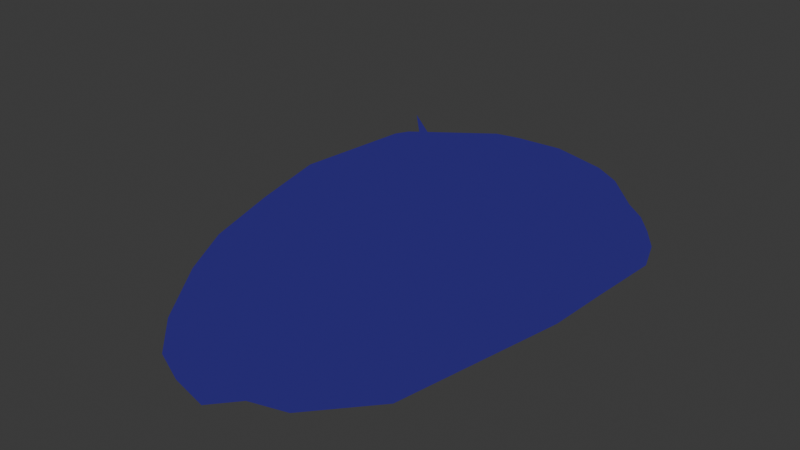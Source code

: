 # Source: Baskenkappe.blend  (saved by Blender 4.5.91; exported with 4.5.12 LTS)
import bpy
from mathutils import Matrix  # noqa: F401  (used for matrix-valued properties, if any)

bpy.ops.wm.read_factory_settings(use_empty=True)
scene = bpy.context.scene
scene.name = 'Scene'

# ---- collections
col_collection = bpy.data.collections.new('Collection'); scene.collection.children.link(col_collection)

# ---- materials (node trees are filled in below, after node groups)
mat_material_001 = bpy.data.materials.new('Material.001')

# ---- material node trees
mat_material_001.use_nodes = True; mat_material_001.node_tree.nodes.clear()
_N = mat_material_001.node_tree.nodes; _L = mat_material_001.node_tree.links
n0 = _N.new('ShaderNodeOutputMaterial'); n0.name = 'Material Output'; n0.location = (200, 100)
n1 = _N.new('ShaderNodeBackground'); n1.name = 'Background'; n1.location = (-200, 100)
n2 = _N.new('ShaderNodeRGB'); n2.name = 'RGB'; n2.location = (-448, 142)
n2.outputs[0].default_value = (0.02787, 0.01963, 0.1748, 1.0)
_L.new(n1.outputs[0], n0.inputs[0])
_L.new(n2.outputs[0], n1.inputs[0])
n0.is_active_output = True

# ---- world
world_world = bpy.data.worlds.new('World'); scene.world = world_world
world_world.use_nodes = True; world_world.node_tree.nodes.clear()
_N = world_world.node_tree.nodes; _L = world_world.node_tree.links
n0 = _N.new('ShaderNodeOutputWorld'); n0.name = 'World Output'; n0.location = (200, 100)
n1 = _N.new('ShaderNodeBackground'); n1.name = 'Background'; n1.location = (-200, 100)
n1.inputs[0].default_value = (0.05088, 0.05088, 0.05088, 1.0)
_L.new(n1.outputs[0], n0.inputs[0])
n0.is_active_output = True
world_world.color = (0.05088, 0.05088, 0.05088)
world_world.sun_shadow_jitter_overblur = 0.0

# ---- meshes
me_kappe = bpy.data.meshes.new('Kappe')
me_kappe.from_pydata([(-0.09965, 5.245, 0.583), (0.428, 4.339, -0.2411), (-0.1037, 2.994, -0.6286), (-0.05593, 4.342, -0.1125), (0.2325, 4.715, 0.2219), (0.2876, 5.106, 0.6056), (0.4348, 3.561, -0.5858), (0.9235, 4.587, 0.2951), (-0.09837, 3.567, -0.4773), (0.9855, 4.584, 0.4743), (-0.04798, 2.674, -0.897), (1.547, 3.292, -0.2677), (1.012, 3.616, -0.4069), (-0.07263, 2.628, -0.6699), (1.782, 3.377, -0.04703), (1.685, 3.294, -0.2756), (1.149, 3.002, -0.5594), (1.895, 2.9, -0.1465), (1.746, 2.798, -0.4172), (1.247, 2.916, -0.6541), (1.728, 2.179, -0.3247), (1.919, 2.107, -0.1164), (1.923, 2.174, -0.2334), (1.19, 2.093, -0.6057), (1.685, 1.769, -0.2269), (1.778, 1.737, -0.107), (1.478, 2.077, -0.6198), (0.6602, 2.474, -0.7233), (1.586, 1.467, -0.0972), (1.518, 1.506, -0.2027), (1.324, 1.719, -0.4542), (1.288, 1.303, -0.2266), (1.372, 1.203, -0.08204), (1.068, 0.9834, -0.09972), (1.063, 1.234, -0.4016), (0.8068, 1.191, -0.4073), (0.7322, 0.9809, -0.3617), (0.5289, 1.457, -0.6783), (0.5234, 1.707, -0.6472), (0.4045, 0.7848, -0.06722), (0.3832, 0.8237, -0.1729), (0.2432, 0.9226, -0.3349), (-0.06225, 1.491, -0.5711), (0.2213, 1.031, -0.348), (0.03421, 0.7885, -0.04084), (-0.05918, 1.306, -0.5872), (-0.06894, 1.698, -0.7569), (1.047, 2.208, -0.7722), (-0.3865, 0.869, -0.0005542), (-1.19, 1.216, -0.07095), (-0.4003, 1.086, -0.3367), (-0.3369, 2.063, -0.6955), (-0.8655, 2.132, -0.7085), (-1.262, 1.618, -0.2841), (-1.697, 1.526, -0.001952), (-1.486, 1.451, -0.1803), (-1.571, 2.057, -0.2702), (-1.373, 1.742, -0.4288), (-2.162, 2.288, 0.2199), (-1.892, 1.874, -0.07678), (-1.654, 2.439, -0.2299), (-0.9394, 2.469, -0.516), (-2.281, 3.13, 0.4212), (-1.922, 2.527, -0.1707), (-0.2509, 2.329, -0.7224), (-1.972, 3.169, -0.0004147), (-1.124, 2.483, -0.5988), (-2.197, 3.584, 0.4571), (-1.812, 3.964, 0.06858), (0.5389, 1.896, -0.7885), (-1.114, 3.494, -0.2808), (-1.556, 3.816, 0.02493), (-1.971, 4.284, 0.6238), (-1.732, 4.391, 0.2404), (-1.015, 3.577, -0.4293), (-1.607, 4.839, 0.546), (-1.257, 4.816, 0.3984), (-1.465, 4.929, 0.6557), (-1.257, 5.207, 0.6184), (-1.175, 4.724, 0.08675), (-0.6938, 4.226, -0.326), (-0.814, 4.434, -0.01239), (-0.9035, 5.346, 0.67), (-0.4255, 5.206, 0.457), (-0.4921, 5.414, 0.7172), (-0.4917, 5.296, 0.4984), (-0.6314, 5.301, 0.4674), (-0.6448, 4.711, -0.03284), (-0.1603, 2.606, -0.8921), (-0.193, 2.753, -0.8685), (1.58, 1.742, -0.3668), (-0.3388, 2.658, -1.183)], [], [(2, 13, 27), (27, 13, 51), (51, 13, 64), (64, 13, 2), (2, 8, 70), (47, 69, 10), (10, 69, 88), (5, 83, 4), (5, 86, 0), (5, 1, 86), (9, 7, 5), (11, 3, 16), (9, 4, 11), (89, 6, 10), (12, 6, 1), (14, 7, 9), (15, 12, 7), (14, 9, 11), (8, 2, 27), (19, 10, 6), (16, 8, 27), (19, 6, 12), (18, 19, 15), (21, 17, 20), (22, 17, 21), (22, 18, 17), (16, 27, 23), (26, 18, 22), (90, 26, 22), (24, 20, 30), (90, 24, 29), (38, 27, 51), (23, 27, 38), (37, 69, 26), (36, 37, 34), (36, 34, 33), (46, 69, 37), (40, 39, 33), (43, 35, 42), (42, 38, 51), (40, 43, 44), (44, 39, 40), (49, 43, 42), (48, 43, 49), (46, 52, 88), (55, 50, 49), (52, 46, 45), (56, 53, 51), (49, 53, 54), (54, 55, 49), (57, 55, 59), (56, 54, 53), (59, 54, 58), (63, 59, 58), (63, 58, 62), (67, 62, 60), (2, 70, 64), (76, 72, 71), (75, 72, 77), (81, 71, 70), (81, 76, 71), (75, 77, 78), (82, 78, 77), (86, 78, 82), (87, 79, 86), (87, 80, 79), (3, 81, 8), (85, 82, 83), (84, 82, 85), (0, 85, 83), (1, 87, 86), (1, 80, 87), (88, 74, 89), (69, 46, 88), (91, 10, 88), (91, 89, 10), (88, 89, 91), (52, 66, 88), (66, 74, 88), (74, 80, 89), (5, 0, 83), (1, 6, 80), (4, 83, 3), (1, 5, 7), (16, 3, 8), (11, 4, 3), (9, 5, 4), (7, 12, 1), (14, 15, 7), (15, 19, 12), (15, 14, 17, 18), (17, 11, 16), (47, 10, 19), (17, 14, 11), (16, 23, 20, 17), (26, 19, 18), (21, 25, 24, 22), (26, 47, 19), (20, 24, 25, 21), (24, 90, 22), (30, 20, 23), (24, 29, 28, 25), (26, 69, 47), (29, 24, 30), (29, 28, 32, 31), (90, 34, 26), (31, 34, 90, 29), (35, 33, 32, 31), (34, 37, 26), (31, 29, 30), (35, 31, 30), (23, 38, 35, 30), (33, 31, 32), (34, 31, 33), (35, 43, 40, 33), (45, 46, 37), (36, 33, 39, 40), (37, 36, 41, 45), (40, 41, 36), (42, 35, 38), (51, 53, 49, 42), (44, 41, 40), (48, 44, 43), (48, 41, 44), (48, 50, 41), (50, 45, 41), (50, 48, 49), (55, 57, 50), (45, 50, 57, 52), (57, 63, 66, 52), (61, 56, 51), (64, 61, 51), (54, 59, 55), (63, 57, 59), (63, 68, 74, 66), (56, 58, 54), (61, 60, 56), (60, 58, 56), (60, 62, 58), (61, 70, 60), (64, 70, 61), (65, 63, 62), (70, 71, 60), (71, 67, 60), (67, 68, 65, 62), (68, 67, 72, 73), (68, 63, 65), (68, 79, 80, 74), (71, 72, 67), (75, 78, 79, 73), (76, 77, 72), (73, 72, 75), (79, 68, 73), (8, 81, 70), (86, 82, 84, 85), (82, 77, 76), (86, 79, 78), (81, 82, 76), (81, 3, 83, 82), (80, 6, 89), (0, 84, 85), (0, 86, 85)])
_uv = me_kappe.uv_layers.new(name='UVMap')
_uv.uv.foreach_set('vector', [0.7229, 0.9375, 0.6094, 1.0, 0.5119, 0.9001, 0.433, 0.9132, 0.3906, 1.0, 0.375, 0.9375, 0.19, 0.8702, 0.2344, 1.0, 0.1693, 0.9375, 0.9961, 0.9375, 0.9531, 1.0, 0.8983, 0.9375, 0.8983, 0.9375, 0.739, 0.8682, 0.9243, 0.8338, 0.4757, 0.1778, 0.3648, 0.1562, 0.4327, 0.06349, 0.4225, 0.03282, 0.3648, 0.1562, 0.4147, 0.03273, 0.7159, 0.4506, 0.7618, 0.5864, 0.718, 0.6451, 0.7159, 0.4506, 0.7896, 0.3373, 0.75, 0.4375, 0.7159, 0.4506, 0.6897, 0.2624, 0.7896, 0.3373, 0.6562, 0.5007, 0.6612, 0.4143, 0.7159, 0.4506, 0.5714, 0.6522, 0.7417, 0.7602, 0.5615, 0.7868, 0.6562, 0.5007, 0.718, 0.6451, 0.5714, 0.6522, 0.8547, 0.03244, 0.6451, 0.1722, 0.8266, 0.03293, 0.6032, 0.2596, 0.6451, 0.1722, 0.6897, 0.2624, 0.5644, 0.4737, 0.6612, 0.4143, 0.6562, 0.5007, 0.5639, 0.3619, 0.6032, 0.2596, 0.6612, 0.4143, 0.5644, 0.5625, 0.6562, 0.5007, 0.5714, 0.6522, 0.739, 0.8682, 0.7229, 0.9375, 0.5119, 0.9001, 0.5517, 0.2341, 0.8266, 0.03293, 0.6451, 0.1722, 0.5615, 0.7868, 0.739, 0.8682, 0.5119, 0.9001, 0.5517, 0.2341, 0.6451, 0.1722, 0.6032, 0.2596, 0.5312, 0.3499, 0.5517, 0.2341, 0.5639, 0.3619, 0.4746, 0.5625, 0.5312, 0.5681, 0.4799, 0.6564, 0.4761, 0.4243, 0.5312, 0.4737, 0.4746, 0.5, 0.4761, 0.4243, 0.5312, 0.3499, 0.5312, 0.4737, 0.5615, 0.7868, 0.5119, 0.9001, 0.4602, 0.7913, 0.463, 0.2831, 0.5312, 0.3499, 0.4761, 0.4243, 0.4273, 0.375, 0.463, 0.2831, 0.4761, 0.4243, 0.4375, 0.625, 0.4799, 0.6564, 0.4173, 0.7176, 0.4273, 0.375, 0.4375, 0.4375, 0.4062, 0.4375, 0.337, 0.8404, 0.433, 0.9132, 0.375, 0.9375, 0.4602, 0.7913, 0.5119, 0.9001, 0.337, 0.8404, 0.3203, 0.2212, 0.3648, 0.1562, 0.463, 0.2831, 0.3138, 0.3764, 0.3203, 0.2212, 0.3618, 0.3562, 0.3138, 0.3764, 0.3618, 0.3562, 0.3377, 0.4852, 0.2373, 0.1615, 0.3648, 0.1562, 0.3203, 0.2212, 0.2812, 0.5625, 0.2812, 0.5, 0.3377, 0.5625, 0.2669, 0.672, 0.3319, 0.6867, 0.2352, 0.7851, 0.2352, 0.7851, 0.337, 0.8404, 0.19, 0.8702, 0.2812, 0.5625, 0.2669, 0.672, 0.25, 0.5625, 0.25, 0.5, 0.2812, 0.5, 0.2812, 0.5625, 0.1582, 0.5739, 0.2669, 0.672, 0.2352, 0.7851, 0.215, 0.5627, 0.2669, 0.672, 0.1582, 0.5739, 0.2082, 0.1141, 0.1314, 0.1635, 0.09791, 0.03035, 0.133, 0.42, 0.2142, 0.3549, 0.1567, 0.4991, 0.1314, 0.1635, 0.2373, 0.1615, 0.2407, 0.2587, 0.08008, 0.7122, 0.1383, 0.6913, 0.19, 0.8702, 0.1582, 0.5739, 0.1383, 0.6913, 0.1119, 0.568, 0.1119, 0.5, 0.133, 0.42, 0.1567, 0.4991, 0.1231, 0.3098, 0.133, 0.42, 0.08046, 0.4126, 0.08008, 0.7122, 0.1119, 0.568, 0.1383, 0.6913, 0.08046, 0.4126, 0.1119, 0.5, 0.03844, 0.4904, 0.03351, 0.326, 0.08046, 0.4126, 0.03844, 0.4904, 0.03351, 0.326, 0.03844, 0.4904, 0.0, 0.5045, 0.9402, 0.5806, 0.9769, 0.5663, 1.0, 0.7277, 0.8983, 0.9375, 0.9243, 0.8338, 0.9961, 0.9375, 0.8531, 0.6557, 0.9062, 0.5657, 0.9194, 0.7396, 0.875, 0.425, 0.9062, 0.4978, 0.8596, 0.5, 0.829, 0.7748, 0.9194, 0.7396, 0.9243, 0.8338, 0.829, 0.7748, 0.8531, 0.6557, 0.9194, 0.7396, 0.875, 0.425, 0.8596, 0.5, 0.8437, 0.4354, 0.8125, 0.4375, 0.8437, 0.4354, 0.8596, 0.5, 0.7896, 0.3373, 0.8437, 0.4354, 0.8125, 0.4375, 0.8025, 0.25, 0.8486, 0.2811, 0.7896, 0.3373, 0.8025, 0.25, 0.8214, 0.1822, 0.8486, 0.2811, 0.7417, 0.7602, 0.829, 0.7748, 0.739, 0.8682, 0.7812, 0.5625, 0.8125, 0.5144, 0.7618, 0.5864, 0.7812, 0.5, 0.8125, 0.5144, 0.7812, 0.5625, 0.75, 0.5, 0.7812, 0.5625, 0.7618, 0.5864, 0.6897, 0.2624, 0.8025, 0.25, 0.7896, 0.3373, 0.6897, 0.2624, 0.8214, 0.1822, 0.8025, 0.25, 0.9253, 0.03196, 0.9136, 0.1577, 0.9176, 0.03223, 0.328, 0.1154, 0.2373, 0.1615, 0.3406, 0.03099, 0.4252, 0.01735, 0.4225, 0.03282, 0.4147, 0.03273, 0.8752, 0.01677, 0.8395, 0.03223, 0.8266, 0.03293, 0.9253, 0.03196, 0.9176, 0.03223, 0.9182, 0.01677, 0.1314, 0.1635, 0.05631, 0.1626, 0.08243, 0.03015, 0.9953, 0.1626, 0.9136, 0.1577, 0.9253, 0.03196, 0.9136, 0.1577, 0.8214, 0.1822, 0.9065, 0.03226, 0.7159, 0.4506, 0.75, 0.5, 0.7618, 0.5864, 0.6897, 0.2624, 0.6451, 0.1722, 0.8214, 0.1822, 0.718, 0.6451, 0.7618, 0.5864, 0.7417, 0.7602, 0.6897, 0.2624, 0.7159, 0.4506, 0.6612, 0.4143, 0.5615, 0.7868, 0.7417, 0.7602, 0.739, 0.8682, 0.5714, 0.6522, 0.718, 0.6451, 0.7417, 0.7602, 0.6562, 0.5007, 0.7159, 0.4506, 0.718, 0.6451, 0.6612, 0.4143, 0.6032, 0.2596, 0.6897, 0.2624, 0.5644, 0.4737, 0.5639, 0.3619, 0.6612, 0.4143, 0.5639, 0.3619, 0.5517, 0.2341, 0.6032, 0.2596, 0.5639, 0.3619, 0.5644, 0.4737, 0.5312, 0.4737, 0.5312, 0.3499, 0.5312, 0.5681, 0.5714, 0.6522, 0.5615, 0.7868, 0.4757, 0.1778, 0.8266, 0.03293, 0.5517, 0.2341, 0.5312, 0.5681, 0.5644, 0.5625, 0.5714, 0.6522, 0.5615, 0.7868, 0.4602, 0.7913, 0.4799, 0.6564, 0.5312, 0.5681, 0.463, 0.2831, 0.5517, 0.2341, 0.5312, 0.3499, 0.4746, 0.5, 0.4375, 0.5, 0.4375, 0.4375, 0.4761, 0.4243, 0.463, 0.2831, 0.4757, 0.1778, 0.5517, 0.2341, 0.4799, 0.6564, 0.4375, 0.625, 0.4375, 0.5625, 0.4746, 0.5625, 0.4375, 0.4375, 0.4273, 0.375, 0.4761, 0.4243, 0.4173, 0.7176, 0.4799, 0.6564, 0.4602, 0.7913, 0.4375, 0.625, 0.4062, 0.625, 0.4062, 0.5625, 0.4375, 0.5625, 0.463, 0.2831, 0.3648, 0.1562, 0.4757, 0.1778, 0.4062, 0.625, 0.4375, 0.625, 0.4173, 0.7176, 0.4062, 0.4375, 0.4062, 0.5, 0.375, 0.5, 0.375, 0.4375, 0.4273, 0.375, 0.3618, 0.3562, 0.463, 0.2831, 0.375, 0.4375, 0.3618, 0.3562, 0.4273, 0.375, 0.4062, 0.4375, 0.3319, 0.6867, 0.3377, 0.5625, 0.375, 0.5625, 0.375, 0.625, 0.3618, 0.3562, 0.3203, 0.2212, 0.463, 0.2831, 0.375, 0.625, 0.4062, 0.625, 0.4173, 0.7176, 0.3319, 0.6867, 0.375, 0.625, 0.4173, 0.7176, 0.4602, 0.7913, 0.337, 0.8404, 0.3319, 0.6867, 0.4173, 0.7176, 0.3377, 0.4852, 0.375, 0.4375, 0.375, 0.5, 0.3618, 0.3562, 0.375, 0.4375, 0.3377, 0.4852, 0.3319, 0.6867, 0.2669, 0.672, 0.2812, 0.5625, 0.3377, 0.5625, 0.2407, 0.2587, 0.2373, 0.1615, 0.3203, 0.2212, 0.3138, 0.3764, 0.3377, 0.4852, 0.2812, 0.5, 0.2812, 0.4375, 0.3203, 0.2212, 0.3138, 0.3764, 0.2695, 0.373, 0.2407, 0.2587, 0.2812, 0.4375, 0.2695, 0.373, 0.3138, 0.3764, 0.2352, 0.7851, 0.3319, 0.6867, 0.337, 0.8404, 0.19, 0.8702, 0.1383, 0.6913, 0.1582, 0.5739, 0.2352, 0.7851, 0.25, 0.5, 0.2695, 0.373, 0.2812, 0.4375, 0.215, 0.5627, 0.25, 0.5625, 0.2669, 0.672, 0.215, 0.4995, 0.2695, 0.373, 0.25, 0.5, 0.215, 0.4995, 0.2142, 0.3549, 0.2695, 0.373, 0.2142, 0.3549, 0.2407, 0.2587, 0.2695, 0.373, 0.2142, 0.3549, 0.215, 0.4995, 0.1567, 0.4991, 0.133, 0.42, 0.1231, 0.3098, 0.2142, 0.3549, 0.2407, 0.2587, 0.2142, 0.3549, 0.1231, 0.3098, 0.1314, 0.1635, 0.1231, 0.3098, 0.03351, 0.326, 0.05631, 0.1626, 0.1314, 0.1635, 0.07278, 0.875, 0.08008, 0.7122, 0.19, 0.8702, 0.1693, 0.9375, 0.07278, 0.875, 0.19, 0.8702, 0.1119, 0.5, 0.08046, 0.4126, 0.133, 0.42, 0.03351, 0.326, 0.1231, 0.3098, 0.08046, 0.4126, 0.9905, 0.25, 0.9319, 0.3125, 0.9136, 0.1577, 0.9953, 0.1626, 0.08008, 0.7122, 0.03844, 0.5669, 0.1119, 0.568, 0.07278, 0.875, 0.03128, 0.7394, 0.08008, 0.7122, 0.03128, 0.7394, 0.03844, 0.5669, 0.08008, 0.7122, 0.03128, 0.7394, 0.0, 0.5771, 0.03844, 0.5669, 0.07278, 0.875, 0.0, 0.8125, 0.03128, 0.7394, 0.9961, 0.9375, 0.9243, 0.8338, 1.0, 0.875, 0.9807, 0.3396, 1.0, 0.375, 0.9769, 0.4946, 0.9243, 0.8338, 0.9194, 0.7396, 1.0, 0.7277, 0.9194, 0.7396, 0.9402, 0.5806, 1.0, 0.7277, 0.9375, 0.4814, 0.9319, 0.3125, 0.9807, 0.3396, 0.9769, 0.4946, 0.9319, 0.3125, 0.9375, 0.4814, 0.9062, 0.4978, 0.9006, 0.3405, 0.9319, 0.3125, 0.9905, 0.25, 0.9807, 0.3396, 0.9319, 0.3125, 0.8486, 0.2811, 0.8214, 0.1822, 0.9136, 0.1577, 0.9194, 0.7396, 0.9062, 0.5657, 0.9402, 0.5806, 0.875, 0.425, 0.8437, 0.4354, 0.8486, 0.2811, 0.9006, 0.3405, 0.8531, 0.6557, 0.8596, 0.5625, 0.9062, 0.5657, 0.9006, 0.3405, 0.9062, 0.4978, 0.875, 0.425, 0.8486, 0.2811, 0.9319, 0.3125, 0.9006, 0.3405, 0.739, 0.8682, 0.829, 0.7748, 0.9243, 0.8338, 0.7896, 0.3373, 0.8125, 0.4375, 0.7812, 0.4375, 0.7812, 0.375, 0.8125, 0.5144, 0.8596, 0.5625, 0.8531, 0.6557, 0.7896, 0.3373, 0.8486, 0.2811, 0.8437, 0.4354, 0.829, 0.7748, 0.8125, 0.5144, 0.8531, 0.6557, 0.829, 0.7748, 0.7417, 0.7602, 0.7618, 0.5864, 0.8125, 0.5144, 0.8214, 0.1822, 0.6451, 0.1722, 0.9032, 0.03234, 0.75, 0.5, 0.7812, 0.5, 0.7812, 0.5625, 0.75, 0.4375, 0.7896, 0.3373, 0.7812, 0.375])
me_kappe.materials.append(mat_material_001)
me_kappe.update()

# ---- objects
ob_baskenkappe = bpy.data.objects.new('Baskenkappe', me_kappe)

# ---- transforms, parenting, visibility, modifiers, constraints
ob_baskenkappe.location = (0.02294, 2.873, 4.768e-07)
ob_baskenkappe.rotation_euler = (-3.142, -0.0, 0.0)

# ---- collection membership
col_collection.objects.link(ob_baskenkappe)

# ---- scene / render settings (as saved in the file)
scene.frame_start = 1; scene.frame_end = 250; scene.frame_set(1)
scene.render.engine = 'BLENDER_EEVEE_NEXT'
bpy.context.view_layer.update()

# ---- added for rendering (the .blend has no active camera and no usable light): camera, sun
cam_auto = bpy.data.cameras.new('AutoCamera')
cam_auto.lens = 50.0
cam_auto.sensor_width = 36.0
cam_auto.clip_end = 1000.0
ob_auto_camera = bpy.data.objects.new('AutoCamera', cam_auto)
scene.collection.objects.link(ob_auto_camera)
ob_auto_camera.location = (5.89091, -7.48208, 5.07005)
ob_auto_camera.rotation_euler = (1.09748, -7.21219e-08, 0.694738)
scene.camera = ob_auto_camera
light_auto_sun = bpy.data.lights.new('AutoSun', 'SUN')
light_auto_sun.energy = 3.0
light_auto_sun.angle = 0.0523599
ob_auto_sun = bpy.data.objects.new('AutoSun', light_auto_sun)
scene.collection.objects.link(ob_auto_sun)
ob_auto_sun.rotation_euler = (0.872665, 0.174533, 0.523599)
bpy.context.view_layer.update()
